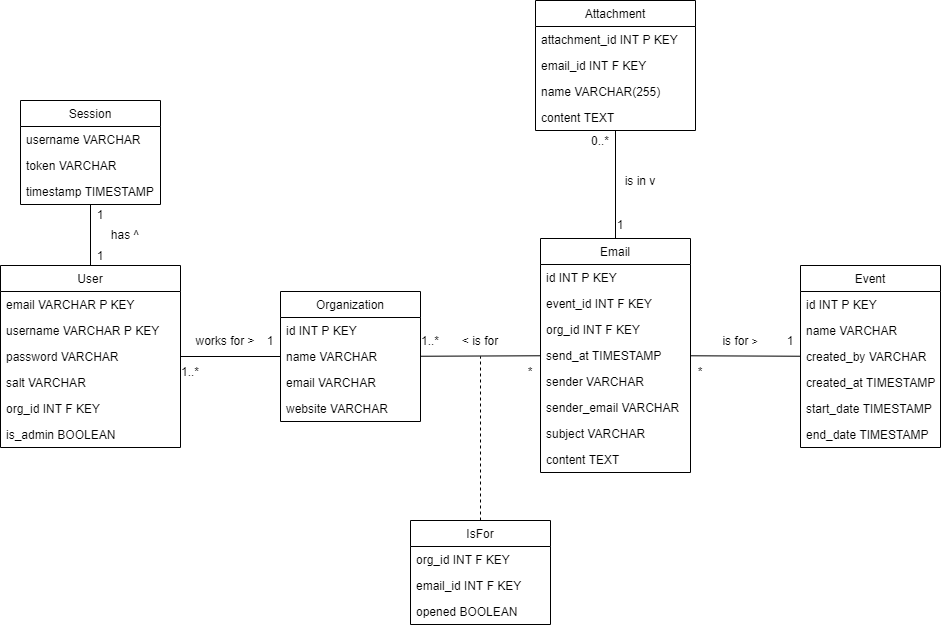

The diagram above was exported from draw.io. Its source (the exported page's mxGraphModel, read from the mxfile embedded in the PNG):
<mxGraphModel dx="1008" dy="787" grid="1" gridSize="10" guides="1" tooltips="1" connect="1" arrows="1" fold="1" page="1" pageScale="1" pageWidth="1100" pageHeight="850" math="0" shadow="0">
  <root>
    <mxCell id="0" />
    <mxCell id="1" parent="0" />
    <mxCell id="2" value="User" style="swimlane;fontStyle=0;childLayout=stackLayout;horizontal=1;startSize=26;fillColor=none;horizontalStack=0;resizeParent=1;resizeParentMax=0;resizeLast=0;collapsible=1;marginBottom=0;" parent="1" vertex="1">
      <mxGeometry x="50" y="355" width="180" height="182" as="geometry" />
    </mxCell>
    <mxCell id="3" value="email VARCHAR P KEY" style="text;strokeColor=none;fillColor=none;align=left;verticalAlign=top;spacingLeft=4;spacingRight=4;overflow=hidden;rotatable=0;points=[[0,0.5],[1,0.5]];portConstraint=eastwest;" parent="2" vertex="1">
      <mxGeometry y="26" width="180" height="26" as="geometry" />
    </mxCell>
    <mxCell id="4" value="username VARCHAR P KEY" style="text;strokeColor=none;fillColor=none;align=left;verticalAlign=top;spacingLeft=4;spacingRight=4;overflow=hidden;rotatable=0;points=[[0,0.5],[1,0.5]];portConstraint=eastwest;" parent="2" vertex="1">
      <mxGeometry y="52" width="180" height="26" as="geometry" />
    </mxCell>
    <mxCell id="5" value="password VARCHAR" style="text;strokeColor=none;fillColor=none;align=left;verticalAlign=top;spacingLeft=4;spacingRight=4;overflow=hidden;rotatable=0;points=[[0,0.5],[1,0.5]];portConstraint=eastwest;" parent="2" vertex="1">
      <mxGeometry y="78" width="180" height="26" as="geometry" />
    </mxCell>
    <mxCell id="6" value="salt VARCHAR" style="text;strokeColor=none;fillColor=none;align=left;verticalAlign=top;spacingLeft=4;spacingRight=4;overflow=hidden;rotatable=0;points=[[0,0.5],[1,0.5]];portConstraint=eastwest;" parent="2" vertex="1">
      <mxGeometry y="104" width="180" height="26" as="geometry" />
    </mxCell>
    <mxCell id="43" value="org_id INT F KEY" style="text;strokeColor=none;fillColor=none;align=left;verticalAlign=top;spacingLeft=4;spacingRight=4;overflow=hidden;rotatable=0;points=[[0,0.5],[1,0.5]];portConstraint=eastwest;" parent="2" vertex="1">
      <mxGeometry y="130" width="180" height="26" as="geometry" />
    </mxCell>
    <mxCell id="72" value="is_admin BOOLEAN" style="text;strokeColor=none;fillColor=none;align=left;verticalAlign=top;spacingLeft=4;spacingRight=4;overflow=hidden;rotatable=0;points=[[0,0.5],[1,0.5]];portConstraint=eastwest;" vertex="1" parent="2">
      <mxGeometry y="156" width="180" height="26" as="geometry" />
    </mxCell>
    <mxCell id="7" value="Session" style="swimlane;fontStyle=0;childLayout=stackLayout;horizontal=1;startSize=26;fillColor=none;horizontalStack=0;resizeParent=1;resizeParentMax=0;resizeLast=0;collapsible=1;marginBottom=0;" parent="1" vertex="1">
      <mxGeometry x="70" y="190" width="140" height="104" as="geometry" />
    </mxCell>
    <mxCell id="8" value="username VARCHAR" style="text;strokeColor=none;fillColor=none;align=left;verticalAlign=top;spacingLeft=4;spacingRight=4;overflow=hidden;rotatable=0;points=[[0,0.5],[1,0.5]];portConstraint=eastwest;" parent="7" vertex="1">
      <mxGeometry y="26" width="140" height="26" as="geometry" />
    </mxCell>
    <mxCell id="9" value="token VARCHAR" style="text;strokeColor=none;fillColor=none;align=left;verticalAlign=top;spacingLeft=4;spacingRight=4;overflow=hidden;rotatable=0;points=[[0,0.5],[1,0.5]];portConstraint=eastwest;" parent="7" vertex="1">
      <mxGeometry y="52" width="140" height="26" as="geometry" />
    </mxCell>
    <mxCell id="10" value="timestamp TIMESTAMP" style="text;strokeColor=none;fillColor=none;align=left;verticalAlign=top;spacingLeft=4;spacingRight=4;overflow=hidden;rotatable=0;points=[[0,0.5],[1,0.5]];portConstraint=eastwest;" parent="7" vertex="1">
      <mxGeometry y="78" width="140" height="26" as="geometry" />
    </mxCell>
    <mxCell id="11" value="Organization" style="swimlane;fontStyle=0;childLayout=stackLayout;horizontal=1;startSize=26;fillColor=none;horizontalStack=0;resizeParent=1;resizeParentMax=0;resizeLast=0;collapsible=1;marginBottom=0;" parent="1" vertex="1">
      <mxGeometry x="330" y="381" width="140" height="130" as="geometry" />
    </mxCell>
    <mxCell id="12" value="id INT P KEY" style="text;strokeColor=none;fillColor=none;align=left;verticalAlign=top;spacingLeft=4;spacingRight=4;overflow=hidden;rotatable=0;points=[[0,0.5],[1,0.5]];portConstraint=eastwest;" parent="11" vertex="1">
      <mxGeometry y="26" width="140" height="26" as="geometry" />
    </mxCell>
    <mxCell id="13" value="name VARCHAR" style="text;strokeColor=none;fillColor=none;align=left;verticalAlign=top;spacingLeft=4;spacingRight=4;overflow=hidden;rotatable=0;points=[[0,0.5],[1,0.5]];portConstraint=eastwest;" parent="11" vertex="1">
      <mxGeometry y="52" width="140" height="26" as="geometry" />
    </mxCell>
    <mxCell id="14" value="email VARCHAR" style="text;strokeColor=none;fillColor=none;align=left;verticalAlign=top;spacingLeft=4;spacingRight=4;overflow=hidden;rotatable=0;points=[[0,0.5],[1,0.5]];portConstraint=eastwest;" parent="11" vertex="1">
      <mxGeometry y="78" width="140" height="26" as="geometry" />
    </mxCell>
    <mxCell id="15" value="website VARCHAR" style="text;strokeColor=none;fillColor=none;align=left;verticalAlign=top;spacingLeft=4;spacingRight=4;overflow=hidden;rotatable=0;points=[[0,0.5],[1,0.5]];portConstraint=eastwest;" parent="11" vertex="1">
      <mxGeometry y="104" width="140" height="26" as="geometry" />
    </mxCell>
    <mxCell id="16" value="Event" style="swimlane;fontStyle=0;childLayout=stackLayout;horizontal=1;startSize=26;fillColor=none;horizontalStack=0;resizeParent=1;resizeParentMax=0;resizeLast=0;collapsible=1;marginBottom=0;" parent="1" vertex="1">
      <mxGeometry x="850" y="355" width="140" height="182" as="geometry" />
    </mxCell>
    <mxCell id="17" value="id INT P KEY" style="text;strokeColor=none;fillColor=none;align=left;verticalAlign=top;spacingLeft=4;spacingRight=4;overflow=hidden;rotatable=0;points=[[0,0.5],[1,0.5]];portConstraint=eastwest;" parent="16" vertex="1">
      <mxGeometry y="26" width="140" height="26" as="geometry" />
    </mxCell>
    <mxCell id="66" value="name VARCHAR" style="text;strokeColor=none;fillColor=none;align=left;verticalAlign=top;spacingLeft=4;spacingRight=4;overflow=hidden;rotatable=0;points=[[0,0.5],[1,0.5]];portConstraint=eastwest;" parent="16" vertex="1">
      <mxGeometry y="52" width="140" height="26" as="geometry" />
    </mxCell>
    <mxCell id="18" value="created_by VARCHAR" style="text;strokeColor=none;fillColor=none;align=left;verticalAlign=top;spacingLeft=4;spacingRight=4;overflow=hidden;rotatable=0;points=[[0,0.5],[1,0.5]];portConstraint=eastwest;" parent="16" vertex="1">
      <mxGeometry y="78" width="140" height="26" as="geometry" />
    </mxCell>
    <mxCell id="19" value="created_at TIMESTAMP" style="text;strokeColor=none;fillColor=none;align=left;verticalAlign=top;spacingLeft=4;spacingRight=4;overflow=hidden;rotatable=0;points=[[0,0.5],[1,0.5]];portConstraint=eastwest;" parent="16" vertex="1">
      <mxGeometry y="104" width="140" height="26" as="geometry" />
    </mxCell>
    <mxCell id="70" value="start_date TIMESTAMP" style="text;strokeColor=none;fillColor=none;align=left;verticalAlign=top;spacingLeft=4;spacingRight=4;overflow=hidden;rotatable=0;points=[[0,0.5],[1,0.5]];portConstraint=eastwest;" parent="16" vertex="1">
      <mxGeometry y="130" width="140" height="26" as="geometry" />
    </mxCell>
    <mxCell id="71" value="end_date TIMESTAMP" style="text;strokeColor=none;fillColor=none;align=left;verticalAlign=top;spacingLeft=4;spacingRight=4;overflow=hidden;rotatable=0;points=[[0,0.5],[1,0.5]];portConstraint=eastwest;" vertex="1" parent="16">
      <mxGeometry y="156" width="140" height="26" as="geometry" />
    </mxCell>
    <mxCell id="20" value="Email" style="swimlane;fontStyle=0;childLayout=stackLayout;horizontal=1;startSize=26;fillColor=none;horizontalStack=0;resizeParent=1;resizeParentMax=0;resizeLast=0;collapsible=1;marginBottom=0;" parent="1" vertex="1">
      <mxGeometry x="590" y="328" width="150" height="234" as="geometry" />
    </mxCell>
    <mxCell id="21" value="id INT P KEY" style="text;strokeColor=none;fillColor=none;align=left;verticalAlign=top;spacingLeft=4;spacingRight=4;overflow=hidden;rotatable=0;points=[[0,0.5],[1,0.5]];portConstraint=eastwest;" parent="20" vertex="1">
      <mxGeometry y="26" width="150" height="26" as="geometry" />
    </mxCell>
    <mxCell id="22" value="event_id INT F KEY" style="text;strokeColor=none;fillColor=none;align=left;verticalAlign=top;spacingLeft=4;spacingRight=4;overflow=hidden;rotatable=0;points=[[0,0.5],[1,0.5]];portConstraint=eastwest;" parent="20" vertex="1">
      <mxGeometry y="52" width="150" height="26" as="geometry" />
    </mxCell>
    <mxCell id="24" value="org_id INT F KEY" style="text;strokeColor=none;fillColor=none;align=left;verticalAlign=top;spacingLeft=4;spacingRight=4;overflow=hidden;rotatable=0;points=[[0,0.5],[1,0.5]];portConstraint=eastwest;" parent="20" vertex="1">
      <mxGeometry y="78" width="150" height="26" as="geometry" />
    </mxCell>
    <mxCell id="23" value="send_at TIMESTAMP" style="text;strokeColor=none;fillColor=none;align=left;verticalAlign=top;spacingLeft=4;spacingRight=4;overflow=hidden;rotatable=0;points=[[0,0.5],[1,0.5]];portConstraint=eastwest;" parent="20" vertex="1">
      <mxGeometry y="104" width="150" height="26" as="geometry" />
    </mxCell>
    <mxCell id="26" value="sender VARCHAR" style="text;strokeColor=none;fillColor=none;align=left;verticalAlign=top;spacingLeft=4;spacingRight=4;overflow=hidden;rotatable=0;points=[[0,0.5],[1,0.5]];portConstraint=eastwest;" parent="20" vertex="1">
      <mxGeometry y="130" width="150" height="26" as="geometry" />
    </mxCell>
    <mxCell id="27" value="sender_email VARCHAR" style="text;strokeColor=none;fillColor=none;align=left;verticalAlign=top;spacingLeft=4;spacingRight=4;overflow=hidden;rotatable=0;points=[[0,0.5],[1,0.5]];portConstraint=eastwest;" parent="20" vertex="1">
      <mxGeometry y="156" width="150" height="26" as="geometry" />
    </mxCell>
    <mxCell id="28" value="subject VARCHAR" style="text;strokeColor=none;fillColor=none;align=left;verticalAlign=top;spacingLeft=4;spacingRight=4;overflow=hidden;rotatable=0;points=[[0,0.5],[1,0.5]];portConstraint=eastwest;" parent="20" vertex="1">
      <mxGeometry y="182" width="150" height="26" as="geometry" />
    </mxCell>
    <mxCell id="31" value="content TEXT" style="text;strokeColor=none;fillColor=none;align=left;verticalAlign=top;spacingLeft=4;spacingRight=4;overflow=hidden;rotatable=0;points=[[0,0.5],[1,0.5]];portConstraint=eastwest;" parent="20" vertex="1">
      <mxGeometry y="208" width="150" height="26" as="geometry" />
    </mxCell>
    <mxCell id="33" value="Attachment" style="swimlane;fontStyle=0;childLayout=stackLayout;horizontal=1;startSize=26;fillColor=none;horizontalStack=0;resizeParent=1;resizeParentMax=0;resizeLast=0;collapsible=1;marginBottom=0;" parent="1" vertex="1">
      <mxGeometry x="585" y="90" width="160" height="130" as="geometry" />
    </mxCell>
    <mxCell id="34" value="attachment_id INT P KEY" style="text;strokeColor=none;fillColor=none;align=left;verticalAlign=top;spacingLeft=4;spacingRight=4;overflow=hidden;rotatable=0;points=[[0,0.5],[1,0.5]];portConstraint=eastwest;" parent="33" vertex="1">
      <mxGeometry y="26" width="160" height="26" as="geometry" />
    </mxCell>
    <mxCell id="35" value="email_id INT F KEY" style="text;strokeColor=none;fillColor=none;align=left;verticalAlign=top;spacingLeft=4;spacingRight=4;overflow=hidden;rotatable=0;points=[[0,0.5],[1,0.5]];portConstraint=eastwest;" parent="33" vertex="1">
      <mxGeometry y="52" width="160" height="26" as="geometry" />
    </mxCell>
    <mxCell id="36" value="name VARCHAR(255)" style="text;strokeColor=none;fillColor=none;align=left;verticalAlign=top;spacingLeft=4;spacingRight=4;overflow=hidden;rotatable=0;points=[[0,0.5],[1,0.5]];portConstraint=eastwest;" parent="33" vertex="1">
      <mxGeometry y="78" width="160" height="26" as="geometry" />
    </mxCell>
    <mxCell id="37" value="content TEXT" style="text;strokeColor=none;fillColor=none;align=left;verticalAlign=top;spacingLeft=4;spacingRight=4;overflow=hidden;rotatable=0;points=[[0,0.5],[1,0.5]];portConstraint=eastwest;" parent="33" vertex="1">
      <mxGeometry y="104" width="160" height="26" as="geometry" />
    </mxCell>
    <mxCell id="39" value="" style="endArrow=none;html=1;" parent="1" source="33" target="20" edge="1">
      <mxGeometry width="50" height="50" relative="1" as="geometry">
        <mxPoint x="490" y="580" as="sourcePoint" />
        <mxPoint x="540" y="530" as="targetPoint" />
      </mxGeometry>
    </mxCell>
    <mxCell id="40" value="1" style="text;html=1;strokeColor=none;fillColor=none;align=center;verticalAlign=middle;whiteSpace=wrap;rounded=0;" parent="1" vertex="1">
      <mxGeometry x="660" y="304" width="20" height="20" as="geometry" />
    </mxCell>
    <mxCell id="41" value="0..*" style="text;html=1;strokeColor=none;fillColor=none;align=center;verticalAlign=middle;whiteSpace=wrap;rounded=0;" parent="1" vertex="1">
      <mxGeometry x="640" y="220" width="20" height="20" as="geometry" />
    </mxCell>
    <mxCell id="42" value="is in v" style="text;html=1;strokeColor=none;fillColor=none;align=center;verticalAlign=middle;whiteSpace=wrap;rounded=0;" parent="1" vertex="1">
      <mxGeometry x="670" y="260" width="40" height="20" as="geometry" />
    </mxCell>
    <mxCell id="44" value="" style="endArrow=none;html=1;" parent="1" source="11" target="20" edge="1">
      <mxGeometry width="50" height="50" relative="1" as="geometry">
        <mxPoint x="430" y="548" as="sourcePoint" />
        <mxPoint x="430" y="460" as="targetPoint" />
      </mxGeometry>
    </mxCell>
    <mxCell id="45" value="1..*" style="text;html=1;strokeColor=none;fillColor=none;align=center;verticalAlign=middle;whiteSpace=wrap;rounded=0;" parent="1" vertex="1">
      <mxGeometry x="470" y="420" width="20" height="20" as="geometry" />
    </mxCell>
    <mxCell id="65" style="edgeStyle=orthogonalEdgeStyle;rounded=0;orthogonalLoop=1;jettySize=auto;html=1;exitX=0;exitY=0.25;exitDx=0;exitDy=0;" parent="1" source="46" edge="1">
      <mxGeometry relative="1" as="geometry">
        <mxPoint x="569.9902912621359" y="455.96116504854365" as="targetPoint" />
      </mxGeometry>
    </mxCell>
    <mxCell id="46" value="*" style="text;html=1;strokeColor=none;fillColor=none;align=center;verticalAlign=middle;whiteSpace=wrap;rounded=0;" parent="1" vertex="1">
      <mxGeometry x="570" y="451" width="20" height="20" as="geometry" />
    </mxCell>
    <mxCell id="47" value="&amp;lt; is for" style="text;html=1;strokeColor=none;fillColor=none;align=center;verticalAlign=middle;whiteSpace=wrap;rounded=0;" parent="1" vertex="1">
      <mxGeometry x="510" y="420" width="40" height="20" as="geometry" />
    </mxCell>
    <mxCell id="48" value="" style="endArrow=none;html=1;" parent="1" source="2" target="11" edge="1">
      <mxGeometry width="50" height="50" relative="1" as="geometry">
        <mxPoint x="240" y="445.66" as="sourcePoint" />
        <mxPoint x="400" y="400" as="targetPoint" />
      </mxGeometry>
    </mxCell>
    <mxCell id="49" value="1" style="text;html=1;strokeColor=none;fillColor=none;align=center;verticalAlign=middle;whiteSpace=wrap;rounded=0;" parent="1" vertex="1">
      <mxGeometry x="310" y="420" width="20" height="20" as="geometry" />
    </mxCell>
    <mxCell id="50" value="1..*" style="text;html=1;strokeColor=none;fillColor=none;align=center;verticalAlign=middle;whiteSpace=wrap;rounded=0;" parent="1" vertex="1">
      <mxGeometry x="230" y="451" width="20" height="20" as="geometry" />
    </mxCell>
    <mxCell id="51" value="works for &amp;gt;" style="text;html=1;strokeColor=none;fillColor=none;align=center;verticalAlign=middle;whiteSpace=wrap;rounded=0;" parent="1" vertex="1">
      <mxGeometry x="240" y="420" width="70" height="20" as="geometry" />
    </mxCell>
    <mxCell id="52" value="" style="endArrow=none;html=1;" parent="1" source="2" target="7" edge="1">
      <mxGeometry width="50" height="50" relative="1" as="geometry">
        <mxPoint x="240.00000000000023" y="456" as="sourcePoint" />
        <mxPoint x="340" y="456" as="targetPoint" />
      </mxGeometry>
    </mxCell>
    <mxCell id="53" value="1" style="text;html=1;strokeColor=none;fillColor=none;align=center;verticalAlign=middle;whiteSpace=wrap;rounded=0;" parent="1" vertex="1">
      <mxGeometry x="140" y="294" width="20" height="20" as="geometry" />
    </mxCell>
    <mxCell id="54" value="1" style="text;html=1;strokeColor=none;fillColor=none;align=center;verticalAlign=middle;whiteSpace=wrap;rounded=0;" parent="1" vertex="1">
      <mxGeometry x="140" y="335" width="20" height="20" as="geometry" />
    </mxCell>
    <mxCell id="55" value="has ^" style="text;html=1;strokeColor=none;fillColor=none;align=center;verticalAlign=middle;whiteSpace=wrap;rounded=0;" parent="1" vertex="1">
      <mxGeometry x="150" y="314" width="50" height="20" as="geometry" />
    </mxCell>
    <mxCell id="56" value="" style="endArrow=none;html=1;" parent="1" source="20" target="16" edge="1">
      <mxGeometry width="50" height="50" relative="1" as="geometry">
        <mxPoint x="480" y="456" as="sourcePoint" />
        <mxPoint x="600" y="456" as="targetPoint" />
      </mxGeometry>
    </mxCell>
    <mxCell id="57" value="*" style="text;html=1;strokeColor=none;fillColor=none;align=center;verticalAlign=middle;whiteSpace=wrap;rounded=0;" parent="1" vertex="1">
      <mxGeometry x="740" y="451" width="20" height="20" as="geometry" />
    </mxCell>
    <mxCell id="58" value="1" style="text;html=1;strokeColor=none;fillColor=none;align=center;verticalAlign=middle;whiteSpace=wrap;rounded=0;" parent="1" vertex="1">
      <mxGeometry x="830" y="420" width="20" height="20" as="geometry" />
    </mxCell>
    <mxCell id="59" value="is for &lt;span style=&quot;font-size: 10px&quot;&gt;&amp;gt;&lt;/span&gt;" style="text;html=1;strokeColor=none;fillColor=none;align=center;verticalAlign=middle;whiteSpace=wrap;rounded=0;" parent="1" vertex="1">
      <mxGeometry x="770" y="420" width="40" height="20" as="geometry" />
    </mxCell>
    <mxCell id="60" value="IsFor" style="swimlane;fontStyle=0;childLayout=stackLayout;horizontal=1;startSize=26;fillColor=none;horizontalStack=0;resizeParent=1;resizeParentMax=0;resizeLast=0;collapsible=1;marginBottom=0;" parent="1" vertex="1">
      <mxGeometry x="460" y="610" width="140" height="104" as="geometry" />
    </mxCell>
    <mxCell id="61" value="org_id INT F KEY" style="text;strokeColor=none;fillColor=none;align=left;verticalAlign=top;spacingLeft=4;spacingRight=4;overflow=hidden;rotatable=0;points=[[0,0.5],[1,0.5]];portConstraint=eastwest;" parent="60" vertex="1">
      <mxGeometry y="26" width="140" height="26" as="geometry" />
    </mxCell>
    <mxCell id="67" value="email_id INT F KEY" style="text;strokeColor=none;fillColor=none;align=left;verticalAlign=top;spacingLeft=4;spacingRight=4;overflow=hidden;rotatable=0;points=[[0,0.5],[1,0.5]];portConstraint=eastwest;" parent="60" vertex="1">
      <mxGeometry y="52" width="140" height="26" as="geometry" />
    </mxCell>
    <mxCell id="62" value="opened BOOLEAN" style="text;strokeColor=none;fillColor=none;align=left;verticalAlign=top;spacingLeft=4;spacingRight=4;overflow=hidden;rotatable=0;points=[[0,0.5],[1,0.5]];portConstraint=eastwest;" parent="60" vertex="1">
      <mxGeometry y="78" width="140" height="26" as="geometry" />
    </mxCell>
    <mxCell id="64" value="" style="endArrow=none;dashed=1;html=1;" parent="1" source="60" edge="1">
      <mxGeometry width="50" height="50" relative="1" as="geometry">
        <mxPoint x="400" y="570" as="sourcePoint" />
        <mxPoint x="530" y="446" as="targetPoint" />
      </mxGeometry>
    </mxCell>
  </root>
</mxGraphModel>